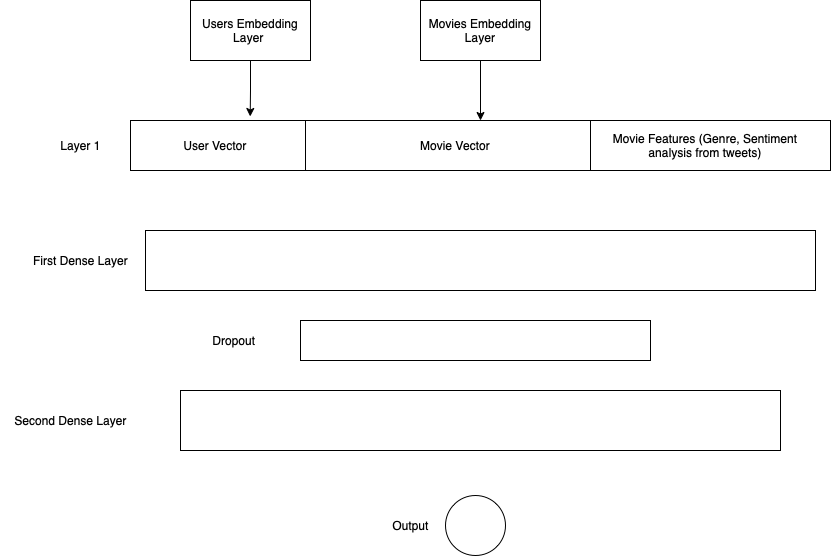

The diagram above was exported from draw.io. Its source (the exported page's mxGraphModel, read from the mxfile embedded in the PNG):
<mxGraphModel dx="1796" dy="645" grid="1" gridSize="10" guides="1" tooltips="1" connect="1" arrows="1" fold="1" page="1" pageScale="1" pageWidth="850" pageHeight="1100" math="0" shadow="0">
  <root>
    <mxCell id="0" />
    <mxCell id="1" parent="0" />
    <mxCell id="abQVcN3Cm3_S9p7DzzVS-1" value="" style="rounded=0;whiteSpace=wrap;html=1;" vertex="1" parent="1">
      <mxGeometry x="100" y="240" width="700" height="50" as="geometry" />
    </mxCell>
    <mxCell id="abQVcN3Cm3_S9p7DzzVS-2" value="" style="endArrow=none;html=1;rounded=0;entryX=0.25;entryY=0;entryDx=0;entryDy=0;exitX=0.25;exitY=1;exitDx=0;exitDy=0;" edge="1" parent="1" source="abQVcN3Cm3_S9p7DzzVS-1" target="abQVcN3Cm3_S9p7DzzVS-1">
      <mxGeometry width="50" height="50" relative="1" as="geometry">
        <mxPoint x="400" y="360" as="sourcePoint" />
        <mxPoint x="450" y="310" as="targetPoint" />
      </mxGeometry>
    </mxCell>
    <mxCell id="abQVcN3Cm3_S9p7DzzVS-3" value="" style="endArrow=none;html=1;rounded=0;entryX=0.25;entryY=0;entryDx=0;entryDy=0;exitX=0.25;exitY=1;exitDx=0;exitDy=0;" edge="1" parent="1">
      <mxGeometry width="50" height="50" relative="1" as="geometry">
        <mxPoint x="560.0000000000002" y="290" as="sourcePoint" />
        <mxPoint x="560.0000000000005" y="240" as="targetPoint" />
      </mxGeometry>
    </mxCell>
    <mxCell id="abQVcN3Cm3_S9p7DzzVS-4" value="User Vector" style="text;html=1;strokeColor=none;fillColor=none;align=center;verticalAlign=middle;whiteSpace=wrap;rounded=0;" vertex="1" parent="1">
      <mxGeometry x="110" y="250" width="150" height="30" as="geometry" />
    </mxCell>
    <mxCell id="abQVcN3Cm3_S9p7DzzVS-5" value="Movie Vector" style="text;html=1;strokeColor=none;fillColor=none;align=center;verticalAlign=middle;whiteSpace=wrap;rounded=0;" vertex="1" parent="1">
      <mxGeometry x="350" y="250" width="150" height="30" as="geometry" />
    </mxCell>
    <mxCell id="abQVcN3Cm3_S9p7DzzVS-6" value="Movie Features (Genre, Sentiment analysis from tweets)" style="text;html=1;strokeColor=none;fillColor=none;align=center;verticalAlign=middle;whiteSpace=wrap;rounded=0;" vertex="1" parent="1">
      <mxGeometry x="560" y="250" width="230" height="30" as="geometry" />
    </mxCell>
    <mxCell id="abQVcN3Cm3_S9p7DzzVS-8" style="edgeStyle=orthogonalEdgeStyle;rounded=0;orthogonalLoop=1;jettySize=auto;html=1;entryX=0.171;entryY=-0.08;entryDx=0;entryDy=0;entryPerimeter=0;" edge="1" parent="1" source="abQVcN3Cm3_S9p7DzzVS-7" target="abQVcN3Cm3_S9p7DzzVS-1">
      <mxGeometry relative="1" as="geometry" />
    </mxCell>
    <mxCell id="abQVcN3Cm3_S9p7DzzVS-7" value="Users Embedding Layer&amp;nbsp;" style="rounded=0;whiteSpace=wrap;html=1;" vertex="1" parent="1">
      <mxGeometry x="160" y="120" width="120" height="60" as="geometry" />
    </mxCell>
    <mxCell id="abQVcN3Cm3_S9p7DzzVS-10" style="edgeStyle=orthogonalEdgeStyle;rounded=0;orthogonalLoop=1;jettySize=auto;html=1;entryX=0.5;entryY=0;entryDx=0;entryDy=0;" edge="1" parent="1" source="abQVcN3Cm3_S9p7DzzVS-9" target="abQVcN3Cm3_S9p7DzzVS-1">
      <mxGeometry relative="1" as="geometry" />
    </mxCell>
    <mxCell id="abQVcN3Cm3_S9p7DzzVS-9" value="Movies Embedding Layer" style="rounded=0;whiteSpace=wrap;html=1;" vertex="1" parent="1">
      <mxGeometry x="390" y="120" width="120" height="60" as="geometry" />
    </mxCell>
    <mxCell id="abQVcN3Cm3_S9p7DzzVS-11" value="Layer 1" style="text;html=1;align=center;verticalAlign=middle;resizable=0;points=[];autosize=1;strokeColor=none;fillColor=none;" vertex="1" parent="1">
      <mxGeometry x="20" y="250" width="60" height="30" as="geometry" />
    </mxCell>
    <mxCell id="abQVcN3Cm3_S9p7DzzVS-12" value="" style="rounded=0;whiteSpace=wrap;html=1;" vertex="1" parent="1">
      <mxGeometry x="115" y="350" width="670" height="60" as="geometry" />
    </mxCell>
    <mxCell id="abQVcN3Cm3_S9p7DzzVS-13" value="First Dense Layer" style="text;html=1;align=center;verticalAlign=middle;resizable=0;points=[];autosize=1;strokeColor=none;fillColor=none;" vertex="1" parent="1">
      <mxGeometry x="-10" y="365" width="120" height="30" as="geometry" />
    </mxCell>
    <mxCell id="abQVcN3Cm3_S9p7DzzVS-14" value="" style="rounded=0;whiteSpace=wrap;html=1;" vertex="1" parent="1">
      <mxGeometry x="150" y="510" width="600" height="60" as="geometry" />
    </mxCell>
    <mxCell id="abQVcN3Cm3_S9p7DzzVS-15" value="Second Dense Layer" style="text;html=1;align=center;verticalAlign=middle;resizable=0;points=[];autosize=1;strokeColor=none;fillColor=none;" vertex="1" parent="1">
      <mxGeometry x="-30" y="525" width="140" height="30" as="geometry" />
    </mxCell>
    <mxCell id="abQVcN3Cm3_S9p7DzzVS-16" value="" style="rounded=0;whiteSpace=wrap;html=1;" vertex="1" parent="1">
      <mxGeometry x="270" y="440" width="350" height="40" as="geometry" />
    </mxCell>
    <mxCell id="abQVcN3Cm3_S9p7DzzVS-17" value="Dropout&amp;nbsp;" style="text;html=1;align=center;verticalAlign=middle;resizable=0;points=[];autosize=1;strokeColor=none;fillColor=none;" vertex="1" parent="1">
      <mxGeometry x="170" y="445" width="70" height="30" as="geometry" />
    </mxCell>
    <mxCell id="abQVcN3Cm3_S9p7DzzVS-18" value="" style="ellipse;whiteSpace=wrap;html=1;aspect=fixed;" vertex="1" parent="1">
      <mxGeometry x="415" y="615" width="60" height="60" as="geometry" />
    </mxCell>
    <mxCell id="abQVcN3Cm3_S9p7DzzVS-19" value="Output" style="text;html=1;align=center;verticalAlign=middle;resizable=0;points=[];autosize=1;strokeColor=none;fillColor=none;" vertex="1" parent="1">
      <mxGeometry x="350" y="630" width="60" height="30" as="geometry" />
    </mxCell>
  </root>
</mxGraphModel>